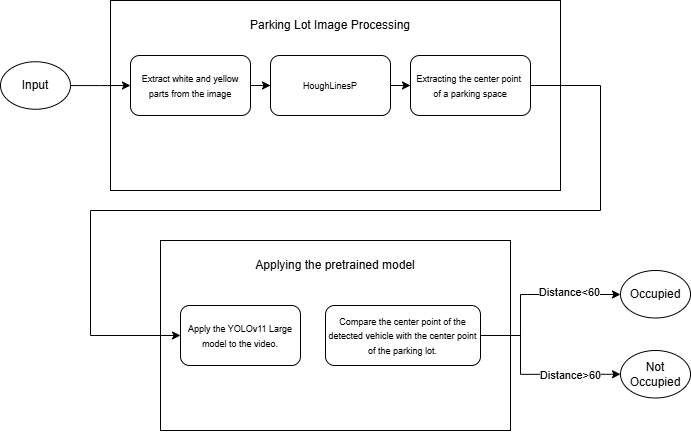

The diagram above was exported from draw.io. Its source (the exported page's mxGraphModel, read from the mxfile embedded in the PNG):
<mxGraphModel dx="1188" dy="646" grid="1" gridSize="10" guides="1" tooltips="1" connect="1" arrows="1" fold="1" page="1" pageScale="1" pageWidth="827" pageHeight="1169" math="0" shadow="0">
  <root>
    <mxCell id="0" />
    <mxCell id="1" parent="0" />
    <mxCell id="w0n5CXD7DcqohSDb4HNj-12" parent="1" style="rounded=0;whiteSpace=wrap;html=1;" value="" vertex="1">
      <mxGeometry height="190" width="350" x="210" y="360" as="geometry" />
    </mxCell>
    <mxCell id="w0n5CXD7DcqohSDb4HNj-1" parent="1" style="rounded=0;whiteSpace=wrap;html=1;" value="" vertex="1">
      <mxGeometry height="190" width="450" x="160" y="120" as="geometry" />
    </mxCell>
    <mxCell id="w0n5CXD7DcqohSDb4HNj-2" parent="1" style="text;html=1;whiteSpace=wrap;strokeColor=none;fillColor=none;align=center;verticalAlign=middle;rounded=0;" value="Parking Lot Image Processing" vertex="1">
      <mxGeometry height="30" width="190" x="285" y="130" as="geometry" />
    </mxCell>
    <mxCell id="w0n5CXD7DcqohSDb4HNj-7" edge="1" parent="1" source="w0n5CXD7DcqohSDb4HNj-4" style="edgeStyle=orthogonalEdgeStyle;rounded=0;orthogonalLoop=1;jettySize=auto;html=1;" target="w0n5CXD7DcqohSDb4HNj-6" value="">
      <mxGeometry relative="1" as="geometry" />
    </mxCell>
    <mxCell id="w0n5CXD7DcqohSDb4HNj-4" parent="1" style="ellipse;whiteSpace=wrap;html=1;" value="Input" vertex="1">
      <mxGeometry height="47.5" width="70" x="50" y="181.25" as="geometry" />
    </mxCell>
    <mxCell id="w0n5CXD7DcqohSDb4HNj-9" edge="1" parent="1" source="w0n5CXD7DcqohSDb4HNj-6" style="edgeStyle=orthogonalEdgeStyle;rounded=0;orthogonalLoop=1;jettySize=auto;html=1;" target="w0n5CXD7DcqohSDb4HNj-8" value="">
      <mxGeometry relative="1" as="geometry" />
    </mxCell>
    <mxCell id="w0n5CXD7DcqohSDb4HNj-6" parent="1" style="rounded=1;whiteSpace=wrap;html=1;" value="&lt;font style=&quot;font-size: 9px;&quot;&gt;Extract white and yellow parts from the image&lt;/font&gt;" vertex="1">
      <mxGeometry height="60" width="120" x="180" y="175" as="geometry" />
    </mxCell>
    <mxCell id="w0n5CXD7DcqohSDb4HNj-15" edge="1" parent="1" source="w0n5CXD7DcqohSDb4HNj-8" style="edgeStyle=orthogonalEdgeStyle;rounded=0;orthogonalLoop=1;jettySize=auto;html=1;" target="w0n5CXD7DcqohSDb4HNj-10" value="">
      <mxGeometry relative="1" as="geometry" />
    </mxCell>
    <mxCell id="w0n5CXD7DcqohSDb4HNj-8" parent="1" style="rounded=1;whiteSpace=wrap;html=1;" value="&lt;font style=&quot;font-size: 9px;&quot;&gt;HoughLinesP&lt;/font&gt;" vertex="1">
      <mxGeometry height="60" width="120" x="320" y="175" as="geometry" />
    </mxCell>
    <mxCell id="w0n5CXD7DcqohSDb4HNj-24" edge="1" parent="1" source="w0n5CXD7DcqohSDb4HNj-10" style="edgeStyle=orthogonalEdgeStyle;rounded=0;orthogonalLoop=1;jettySize=auto;html=1;exitX=1;exitY=0.5;exitDx=0;exitDy=0;entryX=0;entryY=0.5;entryDx=0;entryDy=0;" target="w0n5CXD7DcqohSDb4HNj-14">
      <mxGeometry relative="1" as="geometry">
        <Array as="points">
          <mxPoint x="650" y="205" />
          <mxPoint x="650" y="330" />
          <mxPoint x="140" y="330" />
          <mxPoint x="140" y="455" />
        </Array>
      </mxGeometry>
    </mxCell>
    <mxCell id="w0n5CXD7DcqohSDb4HNj-10" parent="1" style="rounded=1;whiteSpace=wrap;html=1;" value="&lt;font style=&quot;font-size: 9px;&quot;&gt;Extracting the center point&amp;nbsp;&lt;/font&gt;&lt;div&gt;&lt;font style=&quot;font-size: 9px;&quot;&gt;of a parking space&lt;/font&gt;&lt;/div&gt;" vertex="1">
      <mxGeometry height="60" width="120" x="460" y="175" as="geometry" />
    </mxCell>
    <mxCell id="w0n5CXD7DcqohSDb4HNj-13" parent="1" style="text;html=1;whiteSpace=wrap;strokeColor=none;fillColor=none;align=center;verticalAlign=middle;rounded=0;" value="Applying the pretrained model" vertex="1">
      <mxGeometry height="30" width="190" x="290" y="370" as="geometry" />
    </mxCell>
    <mxCell id="w0n5CXD7DcqohSDb4HNj-14" parent="1" style="rounded=1;whiteSpace=wrap;html=1;" value="&lt;font style=&quot;font-size: 9px;&quot;&gt;Apply the YOLOv11 Large model to the video.&lt;/font&gt;" vertex="1">
      <mxGeometry height="60" width="120" x="230" y="425" as="geometry" />
    </mxCell>
    <mxCell id="w0n5CXD7DcqohSDb4HNj-20" edge="1" parent="1" source="w0n5CXD7DcqohSDb4HNj-16" style="edgeStyle=orthogonalEdgeStyle;rounded=0;orthogonalLoop=1;jettySize=auto;html=1;exitX=1;exitY=0.5;exitDx=0;exitDy=0;" target="w0n5CXD7DcqohSDb4HNj-18">
      <mxGeometry relative="1" as="geometry">
        <Array as="points">
          <mxPoint x="570" y="455" />
          <mxPoint x="570" y="414" />
        </Array>
      </mxGeometry>
    </mxCell>
    <mxCell id="w0n5CXD7DcqohSDb4HNj-22" connectable="0" parent="w0n5CXD7DcqohSDb4HNj-20" style="edgeLabel;html=1;align=center;verticalAlign=middle;resizable=0;points=[];" value="Distance&amp;lt;60" vertex="1">
      <mxGeometry relative="1" x="0.4236" y="2" as="geometry">
        <mxPoint as="offset" />
      </mxGeometry>
    </mxCell>
    <mxCell id="w0n5CXD7DcqohSDb4HNj-21" edge="1" parent="1" source="w0n5CXD7DcqohSDb4HNj-16" style="edgeStyle=orthogonalEdgeStyle;rounded=0;orthogonalLoop=1;jettySize=auto;html=1;exitX=1;exitY=0.5;exitDx=0;exitDy=0;entryX=0;entryY=0.5;entryDx=0;entryDy=0;" target="w0n5CXD7DcqohSDb4HNj-19">
      <mxGeometry relative="1" as="geometry">
        <Array as="points">
          <mxPoint x="570" y="455" />
          <mxPoint x="570" y="494" />
        </Array>
      </mxGeometry>
    </mxCell>
    <mxCell id="w0n5CXD7DcqohSDb4HNj-23" connectable="0" parent="w0n5CXD7DcqohSDb4HNj-21" style="edgeLabel;html=1;align=center;verticalAlign=middle;resizable=0;points=[];" value="Distance&amp;gt;60" vertex="1">
      <mxGeometry relative="1" x="0.4352" y="-1" as="geometry">
        <mxPoint as="offset" />
      </mxGeometry>
    </mxCell>
    <mxCell id="w0n5CXD7DcqohSDb4HNj-16" parent="1" style="rounded=1;whiteSpace=wrap;html=1;" value="&lt;font style=&quot;font-size: 9px;&quot;&gt;Compare the center point of the detected vehicle with the center point of the parking lot.&lt;/font&gt;" vertex="1">
      <mxGeometry height="60" width="155" x="375" y="425" as="geometry" />
    </mxCell>
    <mxCell id="w0n5CXD7DcqohSDb4HNj-18" parent="1" style="ellipse;whiteSpace=wrap;html=1;" value="Occupied" vertex="1">
      <mxGeometry height="47.5" width="70" x="670" y="390" as="geometry" />
    </mxCell>
    <mxCell id="w0n5CXD7DcqohSDb4HNj-19" parent="1" style="ellipse;whiteSpace=wrap;html=1;" value="Not Occupied" vertex="1">
      <mxGeometry height="47.5" width="70" x="670" y="470" as="geometry" />
    </mxCell>
  </root>
</mxGraphModel>